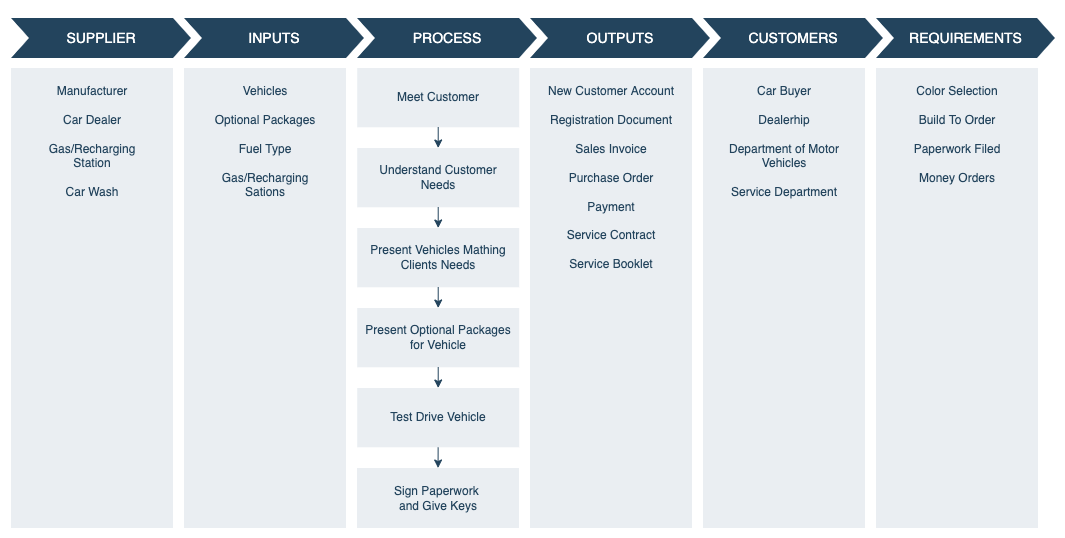

The diagram above was exported from draw.io. Its source (the exported page's mxGraphModel, read from the mxfile embedded in the PNG):
<mxGraphModel dx="1332" dy="983" grid="1" gridSize="10" guides="1" tooltips="1" connect="1" arrows="1" fold="1" page="1" pageScale="1" pageWidth="1169" pageHeight="827" background="none" math="0" shadow="0">
  <root>
    <mxCell id="0" />
    <mxCell id="1" parent="0" />
    <mxCell id="619" value="&lt;br style=&quot;font-size: 12px;&quot;&gt;Manufacturer&lt;br style=&quot;font-size: 12px;&quot;&gt;&lt;br style=&quot;font-size: 12px;&quot;&gt;Car Dealer&lt;br style=&quot;font-size: 12px;&quot;&gt;&lt;br style=&quot;font-size: 12px;&quot;&gt;Gas/Recharging&lt;br style=&quot;font-size: 12px;&quot;&gt;Station&lt;br style=&quot;font-size: 12px;&quot;&gt;&lt;br style=&quot;font-size: 12px;&quot;&gt;Car Wash" style="html=1;labelBackgroundColor=none;strokeColor=none;fillColor=#BAC8D3;gradientColor=none;fontFamily=Helvetica;fontSize=12;fontColor=#23445D;align=center;labelPosition=center;verticalLabelPosition=middle;verticalAlign=top;opacity=30;whiteSpace=wrap;spacingLeft=10;spacingRight=10;fontStyle=0;spacingTop=-5;" parent="1" vertex="1">
      <mxGeometry x="62.5" y="208.5" width="162" height="460" as="geometry" />
    </mxCell>
    <mxCell id="620" value="INPUTS" style="shape=step;whiteSpace=wrap;strokeColor=none;fillColor=#23445D;fontColor=#FFFFFF;fontStyle=0;html=1;fontSize=14;size=0.1" parent="1" vertex="1">
      <mxGeometry x="235.5" y="158.5" width="180" height="40" as="geometry" />
    </mxCell>
    <mxCell id="621" value="PROCESS" style="shape=step;whiteSpace=wrap;strokeColor=none;fillColor=#23445D;fontColor=#FFFFFF;fontStyle=0;html=1;fontSize=14;size=0.1" parent="1" vertex="1">
      <mxGeometry x="408.5000000000002" y="158.49999999999994" width="180" height="40" as="geometry" />
    </mxCell>
    <mxCell id="622" value="OUTPUTS" style="shape=step;whiteSpace=wrap;strokeColor=none;fillColor=#23445D;fontColor=#FFFFFF;fontStyle=0;html=1;fontSize=14;size=0.1" parent="1" vertex="1">
      <mxGeometry x="581.5" y="158.5" width="180" height="40" as="geometry" />
    </mxCell>
    <mxCell id="623" value="CUSTOMERS" style="shape=step;whiteSpace=wrap;strokeColor=none;fillColor=#23445D;fontColor=#FFFFFF;fontStyle=0;html=1;fontSize=14;size=0.1;" parent="1" vertex="1">
      <mxGeometry x="754.5" y="158.5" width="180" height="40" as="geometry" />
    </mxCell>
    <mxCell id="624" value="REQUIREMENTS" style="shape=step;whiteSpace=wrap;strokeColor=none;fillColor=#23445D;fontColor=#FFFFFF;fontStyle=0;html=1;fontSize=14;size=0.1" parent="1" vertex="1">
      <mxGeometry x="927.5" y="158.5" width="179" height="40" as="geometry" />
    </mxCell>
    <mxCell id="625" value="&lt;span style=&quot;font-weight: normal&quot;&gt;&lt;font style=&quot;font-size: 14px;&quot;&gt;SUPPLIER&lt;/font&gt;&lt;/span&gt;" style="shape=step;whiteSpace=wrap;strokeColor=none;fillColor=#23445D;fontColor=#FFFFFF;fontStyle=0;html=1;fontSize=14;size=0.1" parent="1" vertex="1">
      <mxGeometry x="62.5" y="158.5" width="180" height="40" as="geometry" />
    </mxCell>
    <mxCell id="626" style="edgeStyle=orthogonalEdgeStyle;curved=1;jumpSize=0;html=1;exitX=0.75;exitY=0;entryX=0.75;entryY=0;labelBackgroundColor=none;endArrow=open;endFill=0;jettySize=auto;orthogonalLoop=1;strokeColor=#23445D;strokeWidth=1;fillColor=#2F5B7C;fontFamily=Helvetica;fontSize=14;fontColor=#23445D;" parent="1" source="625" target="625" edge="1">
      <mxGeometry relative="1" as="geometry" />
    </mxCell>
    <mxCell id="627" value="&#10;Vehicles&#10;&#10;Optional Packages&#10;&#10;Fuel Type&#10;&#10;Gas/Recharging&#10; Sations" style="text;spacingTop=-5;fontSize=12;fontFamily=Helvetica;fontColor=#23445D;fontStyle=0;html=1;align=center;fillColor=#BAC8D3;opacity=30;whiteSpace=wrap;spacingLeft=10;spacingRight=10;" parent="1" vertex="1">
      <mxGeometry x="235.5" y="208.5" width="162" height="460" as="geometry" />
    </mxCell>
    <mxCell id="628" value="&lt;br style=&quot;font-size: 12px;&quot;&gt;New Customer Account&lt;br style=&quot;font-size: 12px;&quot;&gt;&lt;br style=&quot;font-size: 12px;&quot;&gt;Registration Document&lt;br style=&quot;font-size: 12px;&quot;&gt;&lt;br style=&quot;font-size: 12px;&quot;&gt;Sales Invoice&lt;br style=&quot;font-size: 12px;&quot;&gt;&lt;br style=&quot;font-size: 12px;&quot;&gt;Purchase Order&lt;br style=&quot;font-size: 12px;&quot;&gt;&lt;br style=&quot;font-size: 12px;&quot;&gt;Payment&lt;br style=&quot;font-size: 12px;&quot;&gt;&lt;br style=&quot;font-size: 12px;&quot;&gt;Service Contract&lt;br style=&quot;font-size: 12px;&quot;&gt;&lt;br style=&quot;font-size: 12px;&quot;&gt;Service Booklet" style="text;spacingTop=-5;fontSize=12;fontFamily=Helvetica;fontColor=#23445D;fontStyle=0;html=1;align=center;fillColor=#BAC8D3;opacity=30;whiteSpace=wrap;spacingLeft=10;spacingRight=10;" parent="1" vertex="1">
      <mxGeometry x="581.5" y="208.5" width="162" height="460" as="geometry" />
    </mxCell>
    <mxCell id="629" value="&lt;br style=&quot;font-size: 12px;&quot;&gt;Car Buyer&lt;br style=&quot;font-size: 12px;&quot;&gt;&lt;br style=&quot;font-size: 12px;&quot;&gt;Dealerhip&lt;br style=&quot;font-size: 12px;&quot;&gt;&lt;br style=&quot;font-size: 12px;&quot;&gt;Department of Motor&lt;br style=&quot;font-size: 12px;&quot;&gt;Vehicles&lt;br style=&quot;font-size: 12px;&quot;&gt;&lt;br style=&quot;font-size: 12px;&quot;&gt;Service Department" style="text;spacingTop=-5;fontSize=12;fontFamily=Helvetica;fontColor=#23445D;fontStyle=0;html=1;align=center;fillColor=#BAC8D3;opacity=30;whiteSpace=wrap;spacingLeft=10;spacingRight=10;" parent="1" vertex="1">
      <mxGeometry x="754.5" y="208.5" width="162" height="460" as="geometry" />
    </mxCell>
    <mxCell id="630" value="&lt;br style=&quot;font-size: 12px;&quot;&gt;Color Selection&lt;br style=&quot;font-size: 12px;&quot;&gt;&lt;br style=&quot;font-size: 12px;&quot;&gt;Build To Order&lt;br style=&quot;font-size: 12px;&quot;&gt;&lt;br style=&quot;font-size: 12px;&quot;&gt;Paperwork Filed&lt;br style=&quot;font-size: 12px;&quot;&gt;&lt;br style=&quot;font-size: 12px;&quot;&gt;Money Orders" style="text;spacingTop=-5;fontSize=12;fontFamily=Helvetica;fontColor=#23445D;fontStyle=0;html=1;align=center;fillColor=#BAC8D3;opacity=30;whiteSpace=wrap;spacingLeft=10;spacingRight=10;" parent="1" vertex="1">
      <mxGeometry x="927.5" y="208.5" width="162" height="460" as="geometry" />
    </mxCell>
    <mxCell id="631" value="Meet Customer" style="whiteSpace=wrap;html=1;fontFamily=Helvetica;fontSize=12;fontColor=#23445D;align=center;fillColor=#BAC8D3;strokeColor=none;spacing=5;opacity=30;" parent="1" vertex="1">
      <mxGeometry x="408.70731707317077" y="208.5" width="162" height="59.26829268292683" as="geometry" />
    </mxCell>
    <mxCell id="632" value="Understand Customer Needs" style="whiteSpace=wrap;html=1;fontFamily=Helvetica;fontSize=12;fontColor=#23445D;align=center;fillColor=#BAC8D3;strokeColor=none;spacing=5;opacity=30;" parent="1" vertex="1">
      <mxGeometry x="408.70731707317077" y="288.5" width="162" height="59.26829268292683" as="geometry" />
    </mxCell>
    <mxCell id="633" value="" style="endArrow=classic;html=1;strokeColor=#23445D;endFill=1;fontColor=#23445D;" parent="1" source="631" target="632" edge="1">
      <mxGeometry relative="1" as="geometry" />
    </mxCell>
    <mxCell id="634" value="Present Vehicles Mathing Clients Needs" style="whiteSpace=wrap;html=1;fontFamily=Helvetica;fontSize=12;fontColor=#23445D;align=center;fillColor=#BAC8D3;strokeColor=none;opacity=30;" parent="1" vertex="1">
      <mxGeometry x="408.70731707317077" y="368.5" width="162" height="59.26829268292683" as="geometry" />
    </mxCell>
    <mxCell id="635" value="" style="endArrow=classic;html=1;strokeColor=#23445D;endFill=1;fontColor=#23445D;" parent="1" source="632" target="634" edge="1">
      <mxGeometry relative="1" as="geometry" />
    </mxCell>
    <mxCell id="636" value="Present Optional Packages for Vehicle" style="whiteSpace=wrap;html=1;fontFamily=Helvetica;fontSize=12;fontColor=#23445D;align=center;fillColor=#BAC8D3;strokeColor=none;spacing=5;opacity=30;" parent="1" vertex="1">
      <mxGeometry x="408.70731707317077" y="448.5" width="162" height="59.26829268292683" as="geometry" />
    </mxCell>
    <mxCell id="637" value="" style="endArrow=classic;html=1;strokeColor=#23445D;endFill=1;fontColor=#23445D;" parent="1" source="634" target="636" edge="1">
      <mxGeometry relative="1" as="geometry" />
    </mxCell>
    <mxCell id="638" value="Test Drive Vehicle" style="whiteSpace=wrap;html=1;fontFamily=Helvetica;fontSize=12;fontColor=#23445D;align=center;fillColor=#BAC8D3;strokeColor=none;spacing=5;opacity=30;" parent="1" vertex="1">
      <mxGeometry x="408.70731707317077" y="528.5" width="162" height="59.26829268292683" as="geometry" />
    </mxCell>
    <mxCell id="639" value="" style="endArrow=classic;html=1;strokeColor=#23445D;endFill=1;fontColor=#23445D;" parent="1" source="636" target="638" edge="1">
      <mxGeometry relative="1" as="geometry" />
    </mxCell>
    <mxCell id="640" value="Sign Paperwork &#10;and Give Keys" style="whiteSpace=wrap;html=1;fontFamily=Helvetica;fontSize=12;fontColor=#23445D;align=center;fillColor=#BAC8D3;strokeColor=none;spacing=5;opacity=30;" parent="1" vertex="1">
      <mxGeometry x="408.5" y="608.5" width="162" height="60" as="geometry" />
    </mxCell>
    <mxCell id="641" value="" style="endArrow=classic;html=1;strokeColor=#23445D;endFill=1;fontColor=#23445D;" parent="1" source="638" target="640" edge="1">
      <mxGeometry relative="1" as="geometry" />
    </mxCell>
  </root>
</mxGraphModel>